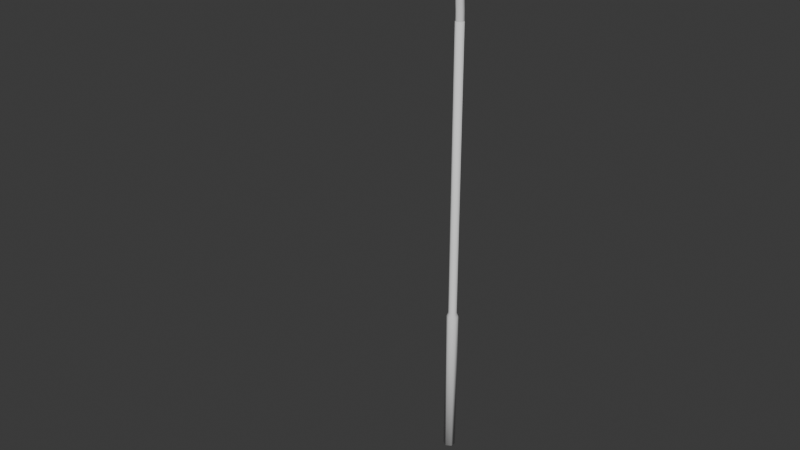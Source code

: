 # Source: lightpost.blend  (saved by Blender 5.2.44; exported with 4.5.12 LTS)
import bpy
from mathutils import Matrix  # noqa: F401  (used for matrix-valued properties, if any)

bpy.ops.wm.read_factory_settings(use_empty=True)
scene = bpy.context.scene
scene.name = 'Scene'

# ---- collections
col_collection = bpy.data.collections.new('Collection'); scene.collection.children.link(col_collection)

# ---- world
world_world = bpy.data.worlds.new('World'); scene.world = world_world
world_world.use_nodes = True; world_world.node_tree.nodes.clear()
_N = world_world.node_tree.nodes; _L = world_world.node_tree.links
n0 = _N.new('ShaderNodeOutputWorld'); n0.name = 'World Output'; n0.location = (200, 100)
n1 = _N.new('ShaderNodeBackground'); n1.name = 'Background'; n1.location = (-200, 100)
n1.inputs[0].default_value = (0.05088, 0.05088, 0.05088, 1.0)
_L.new(n1.outputs[0], n0.inputs[0])
n0.is_active_output = True
world_world.color = (0.05088, 0.05088, 0.05088)
world_world.sun_shadow_jitter_overblur = 0.0

# ---- meshes
me_nurbspath_001 = bpy.data.meshes.new('NurbsPath.001')
me_nurbspath_001.from_pydata([(0.0, -0.6475, 0.0), (0.0, -0.05249, 0.0), (0.0, -0.6938, 0.04961), (0.0, -0.6662, 0.1201), (0.0, -0.6166, 0.1623), (0.0, -0.5449, 0.1731), (0.0, -0.1551, 0.1731), (0.0, -0.08342, 0.1623), (0.0, -0.03378, 0.1201), (0.0, -0.006205, 0.04961), (0.06533, -0.6938, 0.04206), (0.1108, -0.6662, 0.1102), (0.1376, -0.6166, 0.1535), (0.1458, -0.5449, 0.1657), (0.1458, -0.1551, 0.1657), (0.1376, -0.08342, 0.1535), (0.1108, -0.03378, 0.1102), (0.06533, -0.006205, 0.04206), (0.09927, -0.6938, 0.02019), (0.178, -0.6662, 0.06956), (0.2245, -0.6166, 0.1032), (0.2387, -0.5449, 0.113), (0.2387, -0.1551, 0.113), (0.2245, -0.08342, 0.1032), (0.178, -0.03378, 0.06956), (0.09926, -0.006205, 0.02019), (0.1025, -0.6418, 0.0), (0.1759, -0.6196, 0.0), (0.2088, -0.5891, 0.0), (-0.001086, -0.6476, 0.0), (0.2203, -0.539, 0.0), (0.2203, -0.161, 0.0), (0.2088, -0.1109, 0.0), (0.1759, -0.08044, 0.0), (0.1025, -0.05819, 0.0), (-0.06533, -0.6938, 0.04206), (-0.1108, -0.6662, 0.1102), (-0.1376, -0.6166, 0.1535), (-0.1458, -0.5449, 0.1657), (-0.1458, -0.1551, 0.1657), (-0.1376, -0.08342, 0.1535), (-0.1108, -0.03378, 0.1102), (-0.06533, -0.006205, 0.04206), (-0.09927, -0.6938, 0.02019), (-0.178, -0.6662, 0.06956), (-0.2245, -0.6166, 0.1032), (-0.2387, -0.5449, 0.113), (-0.2387, -0.1551, 0.113), (-0.2245, -0.08342, 0.1032), (-0.178, -0.03378, 0.06956), (-0.09926, -0.006205, 0.02019), (-0.1025, -0.6418, 0.0), (-0.1759, -0.6196, 0.0), (-0.2088, -0.5891, 0.0), (0.001086, -0.6476, 0.0), (-0.2203, -0.539, 0.0), (-0.2203, -0.161, 0.0), (-0.2088, -0.1109, 0.0), (-0.1759, -0.08044, 0.0), (-0.1025, -0.05819, 0.0), (0.1117, -0.6938, 0.0), (0.2027, -0.6662, 0.0), (0.2563, -0.6166, 0.0), (0.0, -0.7, 0.0), (0.001822, -0.6999, 0.0), (0.2727, -0.5449, 0.0), (0.2727, -0.1551, 0.0), (0.2563, -0.08342, 0.0), (0.2027, -0.03378, 0.0), (0.1117, -0.006205, 0.0), (0.0, 0.0, 0.0), (-0.1117, -0.6938, 0.0), (-0.2027, -0.6662, 0.0), (-0.2563, -0.6166, 0.0), (-0.001822, -0.6999, 0.0), (-0.2727, -0.5449, 0.0), (-0.2727, -0.1551, 0.0), (-0.2563, -0.08342, 0.0), (-0.2027, -0.03378, 0.0), (-0.1117, -0.006205, 0.0), (0.0, -0.6475, 0.0), (0.0, -0.05249, 0.0), (0.1025, -0.6418, 0.0), (0.1759, -0.6196, 0.0), (0.2088, -0.5891, 0.0), (-0.001086, -0.6476, 0.0), (0.2203, -0.539, 0.0), (0.2203, -0.161, 0.0), (0.2088, -0.1109, 0.0), (0.1759, -0.08044, 0.0), (0.1025, -0.05819, 0.0), (-0.1025, -0.6418, 0.0), (-0.1759, -0.6196, 0.0), (-0.2088, -0.5891, 0.0), (0.001086, -0.6476, 0.0), (-0.2203, -0.539, 0.0), (-0.2203, -0.161, 0.0), (-0.2088, -0.1109, 0.0), (-0.1759, -0.08044, 0.0), (-0.1025, -0.05819, 0.0), (0.0, -0.6475, 0.03177), (0.0, -0.05249, 0.03177), (0.1025, -0.6418, 0.03177), (0.1759, -0.6196, 0.03177), (0.2088, -0.5891, 0.03177), (-0.001086, -0.6476, 0.03177), (0.2203, -0.539, 0.03177), (0.2203, -0.161, 0.03177), (0.2088, -0.1109, 0.03177), (0.1759, -0.08044, 0.03177), (0.1025, -0.05819, 0.03177), (-0.1025, -0.6418, 0.03177), (-0.1759, -0.6196, 0.03177), (-0.2088, -0.5891, 0.03177), (0.001086, -0.6476, 0.03177), (-0.2203, -0.539, 0.03177), (-0.2203, -0.161, 0.03177), (-0.2088, -0.1109, 0.03177), (-0.1759, -0.08044, 0.03177), (-0.1025, -0.05819, 0.03177), (0.0, -0.539, 0.03177), (0.0, -0.161, 0.03177), (0.1025, -0.161, 0.03177), (0.1759, -0.539, 0.03177), (0.1025, -0.539, 0.03177), (0.1759, -0.161, 0.03177), (-0.1759, -0.161, 0.03177), (-0.1025, -0.539, 0.03177), (-0.1025, -0.161, 0.03177), (-0.1759, -0.539, 0.03177), (0.04535, 1.381, -1.326), (0.04535, 1.328, -1.326), (1.03e-09, 1.302, -1.326), (-0.04535, 1.328, -1.326), (-0.04535, 1.381, -1.326), (1.03e-09, 1.407, -1.326), (0.04535, -0.04189, 0.09599), (0.04535, -0.04189, 0.04363), (-3.972e-09, -0.04189, 0.01745), (-0.04535, -0.04189, 0.04363), (-0.04535, -0.04189, 0.09599), (5.407e-09, -0.04189, 0.1222), (0.04535, -0.04189, 0.09599), (0.04535, -0.04189, 0.04363), (-3.972e-09, -0.04189, 0.01745), (-0.04535, -0.04189, 0.04363), (-0.04535, -0.04189, 0.09599), (5.407e-09, -0.04189, 0.1222), (0.04535, 0.07809, 0.09333), (0.04535, 0.07569, 0.04102), (-3.979e-09, 0.07448, 0.01487), (-0.04535, 0.07569, 0.04102), (-0.04535, 0.07809, 0.09333), (5.429e-09, 0.07929, 0.1195), (0.04535, 0.1929, 0.08532), (0.04535, 0.1879, 0.0332), (-3.768e-09, 0.1854, 0.007135), (-0.04535, 0.1879, 0.0332), (-0.04535, 0.1929, 0.08532), (5.178e-09, 0.1954, 0.1114), (0.04535, 0.3025, 0.07195), (0.04535, 0.2947, 0.02017), (-3.509e-09, 0.2908, -0.005718), (-0.04535, 0.2947, 0.02017), (-0.04535, 0.3025, 0.07195), (4.919e-09, 0.3064, 0.09784), (0.04535, 0.407, 0.0532), (0.04535, 0.3961, 0.001967), (-3.81e-09, 0.3907, -0.02365), (-0.04535, 0.3961, 0.001967), (-0.04535, 0.407, 0.0532), (5.22e-09, 0.4124, 0.07881), (0.04535, 0.5062, 0.02905), (0.04535, 0.4922, -0.02139), (-3.776e-09, 0.4852, -0.04661), (-0.04535, 0.4922, -0.02139), (-0.04535, 0.5062, 0.02905), (5.185e-09, 0.5132, 0.05427), (0.04535, 0.6003, -0.000525), (0.04535, 0.5829, -0.04989), (-3.079e-09, 0.5741, -0.07457), (-0.04535, 0.5829, -0.04989), (-0.04535, 0.6003, -0.000525), (4.488e-09, 0.609, 0.02416), (0.04535, 0.6892, -0.03554), (0.04535, 0.6682, -0.0835), (-3.342e-09, 0.6577, -0.1075), (-0.04535, 0.6682, -0.0835), (-0.04535, 0.6892, -0.03554), (4.752e-09, 0.6997, -0.01156), (0.04535, 0.7728, -0.07602), (0.04535, 0.7482, -0.1222), (-3.59e-09, 0.7359, -0.1453), (-0.04535, 0.7482, -0.1222), (-0.04535, 0.7728, -0.07602), (4.349e-09, 0.7852, -0.05292), (0.04535, 0.8512, -0.122), (0.04535, 0.8229, -0.166), (-4.146e-09, 0.8087, -0.188), (-0.04535, 0.8229, -0.166), (-0.04535, 0.8512, -0.122), (4.905e-09, 0.8654, -0.09995), (0.04535, 0.9243, -0.1734), (0.04535, 0.8924, -0.2149), (-3.385e-09, 0.8764, -0.2356), (-0.04535, 0.8924, -0.2149), (-0.04535, 0.9243, -0.1734), (4.144e-09, 0.9403, -0.1526), (0.04535, 0.992, -0.2303), (0.04535, 0.9566, -0.2689), (-3.908e-09, 0.9389, -0.2882), (-0.04535, 0.9566, -0.2689), (-0.04535, 0.992, -0.2303), (3.367e-09, 1.01, -0.211), (0.04535, 1.054, -0.2926), (0.04535, 1.016, -0.328), (-2.467e-09, 0.9964, -0.3457), (-0.04535, 1.016, -0.328), (-0.04535, 1.054, -0.2926), (5.177e-09, 1.074, -0.2749), (0.04535, 1.111, -0.3603), (0.04535, 1.07, -0.3922), (-2.317e-09, 1.049, -0.4082), (-0.04535, 1.07, -0.3922), (-0.04535, 1.111, -0.3603), (3.076e-09, 1.132, -0.3443), (0.04535, 1.163, -0.4334), (0.04535, 1.119, -0.4617), (-1.509e-09, 1.097, -0.4759), (-0.04535, 1.119, -0.4617), (-0.04535, 1.163, -0.4334), (2.268e-09, 1.185, -0.4192), (0.04535, 1.209, -0.5117), (0.04535, 1.162, -0.5364), (-2.649e-09, 1.139, -0.5487), (-0.04535, 1.162, -0.5364), (-0.04535, 1.209, -0.5117), (4.709e-09, 1.232, -0.4994), (0.04535, 1.249, -0.5954), (0.04535, 1.201, -0.6164), (-1.189e-09, 1.177, -0.6269), (-0.04535, 1.201, -0.6164), (-0.04535, 1.249, -0.5954), (1.948e-09, 1.273, -0.5849), (0.04535, 1.284, -0.6843), (0.04535, 1.235, -0.7017), (2.669e-10, 1.21, -0.7105), (-0.04535, 1.235, -0.7017), (-0.04535, 1.284, -0.6843), (4.394e-09, 1.309, -0.6755), (0.04535, 1.314, -0.7784), (0.04535, 1.263, -0.7924), (4.159e-10, 1.238, -0.7994), (-0.04535, 1.263, -0.7924), (-0.04535, 1.314, -0.7784), (1.644e-09, 1.339, -0.7713), (0.04535, 1.338, -0.8776), (0.04535, 1.287, -0.8884), (-7.434e-10, 1.261, -0.8939), (-0.04535, 1.287, -0.8884), (-0.04535, 1.338, -0.8776), (2.803e-09, 1.363, -0.8722), (0.04535, 1.357, -0.9821), (0.04535, 1.305, -0.9899), (6.89e-10, 1.279, -0.9938), (-0.04535, 1.305, -0.9899), (-0.04535, 1.357, -0.9821), (1.371e-09, 1.382, -0.9782), (0.04535, 1.37, -1.092), (0.04535, 1.318, -1.097), (8.116e-10, 1.292, -1.099), (-0.04535, 1.318, -1.097), (-0.04535, 1.37, -1.092), (1.248e-09, 1.396, -1.089), (0.04535, 1.378, -1.206), (0.04535, 1.326, -1.209), (9.247e-10, 1.299, -1.21), (-0.04535, 1.326, -1.209), (-0.04535, 1.378, -1.206), (1.135e-09, 1.404, -1.205), (0.04535, 1.381, -1.326), (0.04535, 1.328, -1.326), (1.03e-09, 1.302, -1.326), (-0.04535, 1.328, -1.326), (-0.04535, 1.381, -1.326), (1.03e-09, 1.407, -1.326), (-0.06382, 1.391, -6.912), (-2.599e-07, 1.428, -6.912), (-0.06382, 1.318, -6.912), (-2.599e-07, 1.281, -6.912), (0.06382, 1.391, -6.912), (0.06382, 1.318, -6.912), (0.04535, 1.328, -4.946), (0.04535, 1.381, -4.946), (-1.572e-07, 1.407, -4.946), (-1.572e-07, 1.302, -4.946), (-0.04535, 1.328, -4.946), (-0.04535, 1.381, -4.946), (0.06382, 1.318, -4.999), (-1.422e-07, 1.281, -4.999), (-0.06382, 1.318, -4.999), (-0.06382, 1.391, -4.999), (0.06382, 1.391, -4.999), (-1.422e-07, 1.428, -4.999)], [], [(19, 61, 60, 18), (18, 60, 64), (13, 12, 4, 5), (20, 62, 61, 19), (20, 12, 13, 21), (21, 65, 62, 20), (15, 14, 6, 7), (64, 63, 2, 10), (22, 14, 15, 23), (5, 6, 14, 13), (13, 14, 22, 21), (21, 22, 66, 65), (24, 68, 67, 23), (25, 69, 68, 24), (23, 67, 66, 22), (70, 69, 25), (10, 18, 64), (25, 17, 70), (17, 9, 70), (23, 15, 16, 24), (16, 15, 7, 8), (19, 11, 12, 20), (12, 11, 3, 4), (18, 10, 11, 19), (11, 10, 2, 3), (24, 16, 17, 25), (17, 16, 8, 9), (27, 28, 84, 83), (44, 43, 71, 72), (43, 74, 71), (38, 5, 4, 37), (45, 44, 72, 73), (45, 46, 38, 37), (46, 45, 73, 75), (40, 7, 6, 39), (74, 35, 2, 63), (47, 48, 40, 39), (5, 38, 39, 6), (38, 46, 47, 39), (46, 75, 76, 47), (49, 48, 77, 78), (50, 49, 78, 79), (48, 47, 76, 77), (70, 50, 79), (35, 74, 43), (50, 70, 42), (42, 70, 9), (48, 49, 41, 40), (41, 8, 7, 40), (44, 45, 37, 36), (37, 4, 3, 36), (43, 44, 36, 35), (36, 3, 2, 35), (49, 50, 42, 41), (42, 9, 8, 41), (34, 1, 81, 90), (27, 26, 60, 61), (28, 27, 61, 62), (29, 0, 63, 64), (30, 28, 62, 65), (31, 30, 65, 66), (32, 31, 66, 67), (33, 32, 67, 68), (34, 33, 68, 69), (1, 34, 69, 70), (26, 29, 64, 60), (51, 52, 72, 71), (52, 53, 73, 72), (0, 54, 74, 63), (53, 55, 75, 73), (55, 56, 76, 75), (56, 57, 77, 76), (57, 58, 78, 77), (58, 59, 79, 78), (59, 1, 70, 79), (54, 51, 71, 74), (91, 94, 114, 111), (86, 87, 107, 106), (58, 57, 97, 98), (29, 26, 82, 85), (0, 29, 85, 80), (59, 58, 98, 99), (52, 51, 91, 92), (28, 30, 86, 84), (1, 59, 99, 81), (53, 52, 92, 93), (30, 31, 87, 86), (51, 54, 94, 91), (54, 0, 80, 94), (31, 32, 88, 87), (55, 53, 93, 95), (32, 33, 89, 88), (56, 55, 95, 96), (33, 34, 90, 89), (26, 27, 83, 82), (57, 56, 96, 97), (102, 124, 120, 100, 105), (111, 114, 100, 120, 127), (94, 80, 100, 114), (87, 88, 108, 107), (95, 93, 113, 115), (88, 89, 109, 108), (96, 95, 115, 116), (89, 90, 110, 109), (82, 83, 103, 102), (97, 96, 116, 117), (90, 81, 101, 110), (83, 84, 104, 103), (98, 97, 117, 118), (85, 82, 102, 105), (80, 85, 105, 100), (99, 98, 118, 119), (92, 91, 111, 112), (84, 86, 106, 104), (81, 99, 119, 101), (93, 92, 112, 113), (120, 124, 122, 121), (121, 122, 110, 101), (110, 122, 125, 109), (109, 125, 107, 108), (107, 125, 123, 106), (106, 123, 103, 104), (103, 123, 124, 102), (123, 125, 122, 124), (127, 120, 121, 128), (128, 121, 101, 119), (119, 118, 126, 128), (126, 118, 117, 116), (116, 115, 129, 126), (129, 115, 113, 112), (112, 111, 127, 129), (129, 127, 128, 126), (135, 134, 133), (135, 133, 132), (130, 135, 132), (130, 132, 131), (139, 141, 140), (138, 141, 139), (137, 141, 138), (137, 136, 141), (142, 148, 153, 147), (143, 149, 148, 142), (144, 150, 149, 143), (145, 151, 150, 144), (146, 152, 151, 145), (147, 153, 152, 146), (148, 154, 159, 153), (149, 155, 154, 148), (150, 156, 155, 149), (151, 157, 156, 150), (152, 158, 157, 151), (153, 159, 158, 152), (154, 160, 165, 159), (155, 161, 160, 154), (156, 162, 161, 155), (157, 163, 162, 156), (158, 164, 163, 157), (159, 165, 164, 158), (160, 166, 171, 165), (161, 167, 166, 160), (162, 168, 167, 161), (163, 169, 168, 162), (164, 170, 169, 163), (165, 171, 170, 164), (166, 172, 177, 171), (167, 173, 172, 166), (168, 174, 173, 167), (169, 175, 174, 168), (170, 176, 175, 169), (171, 177, 176, 170), (172, 178, 183, 177), (173, 179, 178, 172), (174, 180, 179, 173), (175, 181, 180, 174), (176, 182, 181, 175), (177, 183, 182, 176), (178, 184, 189, 183), (179, 185, 184, 178), (180, 186, 185, 179), (181, 187, 186, 180), (182, 188, 187, 181), (183, 189, 188, 182), (184, 190, 195, 189), (185, 191, 190, 184), (186, 192, 191, 185), (187, 193, 192, 186), (188, 194, 193, 187), (189, 195, 194, 188), (190, 196, 201, 195), (191, 197, 196, 190), (192, 198, 197, 191), (193, 199, 198, 192), (194, 200, 199, 193), (195, 201, 200, 194), (196, 202, 207, 201), (197, 203, 202, 196), (198, 204, 203, 197), (199, 205, 204, 198), (200, 206, 205, 199), (201, 207, 206, 200), (202, 208, 213, 207), (203, 209, 208, 202), (204, 210, 209, 203), (205, 211, 210, 204), (206, 212, 211, 205), (207, 213, 212, 206), (208, 214, 219, 213), (209, 215, 214, 208), (210, 216, 215, 209), (211, 217, 216, 210), (212, 218, 217, 211), (213, 219, 218, 212), (214, 220, 225, 219), (215, 221, 220, 214), (216, 222, 221, 215), (217, 223, 222, 216), (218, 224, 223, 217), (219, 225, 224, 218), (220, 226, 231, 225), (221, 227, 226, 220), (222, 228, 227, 221), (223, 229, 228, 222), (224, 230, 229, 223), (225, 231, 230, 224), (226, 232, 237, 231), (227, 233, 232, 226), (228, 234, 233, 227), (229, 235, 234, 228), (230, 236, 235, 229), (231, 237, 236, 230), (232, 238, 243, 237), (233, 239, 238, 232), (234, 240, 239, 233), (235, 241, 240, 234), (236, 242, 241, 235), (237, 243, 242, 236), (238, 244, 249, 243), (239, 245, 244, 238), (240, 246, 245, 239), (241, 247, 246, 240), (242, 248, 247, 241), (243, 249, 248, 242), (244, 250, 255, 249), (245, 251, 250, 244), (246, 252, 251, 245), (247, 253, 252, 246), (248, 254, 253, 247), (249, 255, 254, 248), (250, 256, 261, 255), (251, 257, 256, 250), (252, 258, 257, 251), (253, 259, 258, 252), (254, 260, 259, 253), (255, 261, 260, 254), (256, 262, 267, 261), (257, 263, 262, 256), (258, 264, 263, 257), (259, 265, 264, 258), (260, 266, 265, 259), (261, 267, 266, 260), (262, 268, 273, 267), (263, 269, 268, 262), (264, 270, 269, 263), (265, 271, 270, 264), (266, 272, 271, 265), (267, 273, 272, 266), (268, 274, 279, 273), (269, 275, 274, 268), (270, 276, 275, 269), (271, 277, 276, 270), (272, 278, 277, 271), (273, 279, 278, 272), (274, 280, 285, 279), (275, 281, 280, 274), (276, 282, 281, 275), (277, 283, 282, 276), (278, 284, 283, 277), (279, 285, 284, 278), (287, 288, 286), (287, 289, 288), (290, 289, 287), (290, 291, 289), (302, 298, 291, 290), (303, 302, 290, 287), (298, 299, 289, 291), (299, 300, 288, 289), (300, 301, 286, 288), (301, 303, 287, 286), (134, 135, 294, 297), (133, 134, 297, 296), (132, 133, 296, 295), (131, 132, 295, 292), (135, 130, 293, 294), (130, 131, 292, 293), (297, 294, 303, 301), (296, 297, 301, 300), (295, 296, 300, 299), (292, 295, 299, 298), (294, 293, 302, 303), (293, 292, 298, 302)])
me_nurbspath_001.polygons.foreach_set('use_smooth', [True] * 300)
_uv = me_nurbspath_001.uv_layers.new(name='UVMap')
_uv.uv.foreach_set('vector', [0.4167, -0.6662, 0.5, -0.6662, 0.5, -0.6938, 0.4167, -0.6938, 0.4167, -0.6938, 0.5, -0.6938, 0.2541, -0.6999, 0.3333, -0.5449, 0.3333, -0.6166, 0.25, -0.6166, 0.25, -0.5449, 0.4167, -0.6166, 0.5, -0.6166, 0.5, -0.6662, 0.4167, -0.6662, 0.4167, -0.6166, 0.3333, -0.6166, 0.3333, -0.5449, 0.4167, -0.5449, 0.4167, -0.5449, 0.5, -0.5449, 0.5, -0.6166, 0.4167, -0.6166, 0.3333, -0.08342, 0.3333, -0.1551, 0.25, -0.1551, 0.25, -0.08342, 0.2541, -0.6999, 0.25, -0.7, 0.25, -0.6938, 0.3333, -0.6938, 0.4167, -0.1551, 0.3333, -0.1551, 0.3333, -0.08342, 0.4167, -0.08342, 0.25, -0.5449, 0.25, -0.1551, 0.3333, -0.1551, 0.3333, -0.5449, 0.3333, -0.5449, 0.3333, -0.1551, 0.4167, -0.1551, 0.4167, -0.5449, 0.4167, -0.5449, 0.4167, -0.1551, 0.5, -0.1551, 0.5, -0.5449, 0.4167, -0.03378, 0.5, -0.03378, 0.5, -0.08342, 0.4167, -0.08342, 0.4167, -0.006205, 0.5, -0.006205, 0.5, -0.03378, 0.4167, -0.03378, 0.4167, -0.08342, 0.5, -0.08342, 0.5, -0.1551, 0.4167, -0.1551, 0.5, 0.0, 0.5, -0.006205, 0.4167, -0.006205, 0.3333, -0.6938, 0.4167, -0.6938, 0.2541, -0.6999, 0.4167, -0.006205, 0.3333, -0.006205, 0.5, 0.0, 0.3333, -0.006205, 0.25, -0.006205, 0.5, 0.0, 0.4167, -0.08342, 0.3333, -0.08342, 0.3333, -0.03378, 0.4167, -0.03378, 0.3333, -0.03378, 0.3333, -0.08342, 0.25, -0.08342, 0.25, -0.03378, 0.4167, -0.6662, 0.3333, -0.6662, 0.3333, -0.6166, 0.4167, -0.6166, 0.3333, -0.6166, 0.3333, -0.6662, 0.25, -0.6662, 0.25, -0.6166, 0.4167, -0.6938, 0.3333, -0.6938, 0.3333, -0.6662, 0.4167, -0.6662, 0.3333, -0.6662, 0.3333, -0.6938, 0.25, -0.6938, 0.25, -0.6662, 0.4167, -0.03378, 0.3333, -0.03378, 0.3333, -0.006205, 0.4167, -0.006205, 0.3333, -0.006205, 0.3333, -0.03378, 0.25, -0.03378, 0.25, -0.006205, 0.471, -0.6196, 0.4775, -0.5891, 0.4775, -0.5891, 0.471, -0.6196, 0.4167, -0.6662, 0.4167, -0.6938, 0.5, -0.6938, 0.5, -0.6662, 0.4167, -0.6938, 0.2541, -0.6999, 0.5, -0.6938, 0.3333, -0.5449, 0.25, -0.5449, 0.25, -0.6166, 0.3333, -0.6166, 0.4167, -0.6166, 0.4167, -0.6662, 0.5, -0.6662, 0.5, -0.6166, 0.4167, -0.6166, 0.4167, -0.5449, 0.3333, -0.5449, 0.3333, -0.6166, 0.4167, -0.5449, 0.4167, -0.6166, 0.5, -0.6166, 0.5, -0.5449, 0.3333, -0.08342, 0.25, -0.08342, 0.25, -0.1551, 0.3333, -0.1551, 0.2541, -0.6999, 0.3333, -0.6938, 0.25, -0.6938, 0.25, -0.7, 0.4167, -0.1551, 0.4167, -0.08342, 0.3333, -0.08342, 0.3333, -0.1551, 0.25, -0.5449, 0.3333, -0.5449, 0.3333, -0.1551, 0.25, -0.1551, 0.3333, -0.5449, 0.4167, -0.5449, 0.4167, -0.1551, 0.3333, -0.1551, 0.4167, -0.5449, 0.5, -0.5449, 0.5, -0.1551, 0.4167, -0.1551, 0.4167, -0.03378, 0.4167, -0.08342, 0.5, -0.08342, 0.5, -0.03378, 0.4167, -0.006205, 0.4167, -0.03378, 0.5, -0.03378, 0.5, -0.006205, 0.4167, -0.08342, 0.4167, -0.1551, 0.5, -0.1551, 0.5, -0.08342, 0.5, 0.0, 0.4167, -0.006205, 0.5, -0.006205, 0.3333, -0.6938, 0.2541, -0.6999, 0.4167, -0.6938, 0.4167, -0.006205, 0.5, 0.0, 0.3333, -0.006205, 0.3333, -0.006205, 0.5, 0.0, 0.25, -0.006205, 0.4167, -0.08342, 0.4167, -0.03378, 0.3333, -0.03378, 0.3333, -0.08342, 0.3333, -0.03378, 0.25, -0.03378, 0.25, -0.08342, 0.3333, -0.08342, 0.4167, -0.6662, 0.4167, -0.6166, 0.3333, -0.6166, 0.3333, -0.6662, 0.3333, -0.6166, 0.25, -0.6166, 0.25, -0.6662, 0.3333, -0.6662, 0.4167, -0.6938, 0.4167, -0.6662, 0.3333, -0.6662, 0.3333, -0.6938, 0.3333, -0.6662, 0.25, -0.6662, 0.25, -0.6938, 0.3333, -0.6938, 0.4167, -0.03378, 0.4167, -0.006205, 0.3333, -0.006205, 0.3333, -0.03378, 0.3333, -0.006205, 0.25, -0.006205, 0.25, -0.03378, 0.3333, -0.03378, 0.4904, -0.05819, 0.4813, -0.05249, 0.4813, -0.05249, 0.4904, -0.05819, 0.471, -0.6196, 0.4257, -0.6418, 0.5, -0.6938, 0.5, -0.6662, 0.4775, -0.5891, 0.471, -0.6196, 0.5, -0.6662, 0.5, -0.6166, 0.2674, -0.6476, 0.2687, -0.6475, 0.25, -0.7, 0.2541, -0.6999, 0.4766, -0.539, 0.4775, -0.5891, 0.5, -0.6166, 0.5, -0.5449, 0.4896, -0.161, 0.4766, -0.539, 0.5, -0.5449, 0.5, -0.1551, 0.492, -0.1109, 0.4896, -0.161, 0.5, -0.1551, 0.5, -0.08342, 0.4921, -0.08044, 0.492, -0.1109, 0.5, -0.08342, 0.5, -0.03378, 0.4904, -0.05819, 0.4921, -0.08044, 0.5, -0.03378, 0.5, -0.006205, 0.4813, -0.05249, 0.4904, -0.05819, 0.5, -0.006205, 0.5, 0.0, 0.4257, -0.6418, 0.2674, -0.6476, 0.2541, -0.6999, 0.5, -0.6938, 0.4257, -0.6418, 0.471, -0.6196, 0.5, -0.6662, 0.5, -0.6938, 0.471, -0.6196, 0.4775, -0.5891, 0.5, -0.6166, 0.5, -0.6662, 0.2687, -0.6475, 0.2674, -0.6476, 0.2541, -0.6999, 0.25, -0.7, 0.4775, -0.5891, 0.4766, -0.539, 0.5, -0.5449, 0.5, -0.6166, 0.4766, -0.539, 0.4896, -0.161, 0.5, -0.1551, 0.5, -0.5449, 0.4896, -0.161, 0.492, -0.1109, 0.5, -0.08342, 0.5, -0.1551, 0.492, -0.1109, 0.4921, -0.08044, 0.5, -0.03378, 0.5, -0.08342, 0.4921, -0.08044, 0.4904, -0.05819, 0.5, -0.006205, 0.5, -0.03378, 0.4904, -0.05819, 0.4813, -0.05249, 0.5, 0.0, 0.5, -0.006205, 0.2674, -0.6476, 0.4257, -0.6418, 0.5, -0.6938, 0.2541, -0.6999, 0.4257, -0.6418, 0.2674, -0.6476, 0.2674, -0.6476, 0.4257, -0.6418, 0.4766, -0.539, 0.4896, -0.161, 0.4896, -0.161, 0.4766, -0.539, 0.4921, -0.08044, 0.492, -0.1109, 0.492, -0.1109, 0.4921, -0.08044, 0.2674, -0.6476, 0.4257, -0.6418, 0.4257, -0.6418, 0.2674, -0.6476, 0.2687, -0.6475, 0.2674, -0.6476, 0.2674, -0.6476, 0.2687, -0.6475, 0.4904, -0.05819, 0.4921, -0.08044, 0.4921, -0.08044, 0.4904, -0.05819, 0.471, -0.6196, 0.4257, -0.6418, 0.4257, -0.6418, 0.471, -0.6196, 0.4775, -0.5891, 0.4766, -0.539, 0.4766, -0.539, 0.4775, -0.5891, 0.4813, -0.05249, 0.4904, -0.05819, 0.4904, -0.05819, 0.4813, -0.05249, 0.4775, -0.5891, 0.471, -0.6196, 0.471, -0.6196, 0.4775, -0.5891, 0.4766, -0.539, 0.4896, -0.161, 0.4896, -0.161, 0.4766, -0.539, 0.4257, -0.6418, 0.2674, -0.6476, 0.2674, -0.6476, 0.4257, -0.6418, 0.2674, -0.6476, 0.2687, -0.6475, 0.2687, -0.6475, 0.2674, -0.6476, 0.4896, -0.161, 0.492, -0.1109, 0.492, -0.1109, 0.4896, -0.161, 0.4766, -0.539, 0.4775, -0.5891, 0.4775, -0.5891, 0.4766, -0.539, 0.492, -0.1109, 0.4921, -0.08044, 0.4921, -0.08044, 0.492, -0.1109, 0.4896, -0.161, 0.4766, -0.539, 0.4766, -0.539, 0.4896, -0.161, 0.4921, -0.08044, 0.4904, -0.05819, 0.4904, -0.05819, 0.4921, -0.08044, 0.4257, -0.6418, 0.471, -0.6196, 0.471, -0.6196, 0.4257, -0.6418, 0.492, -0.1109, 0.4896, -0.161, 0.4896, -0.161, 0.492, -0.1109, 0.4257, -0.6418, 0.4006, -0.539, 0.3075, -0.539, 0.2687, -0.6475, 0.2674, -0.6476, 0.4257, -0.6418, 0.2674, -0.6476, 0.2687, -0.6475, 0.3075, -0.539, 0.4006, -0.539, 0.2674, -0.6476, 0.2687, -0.6475, 0.2687, -0.6475, 0.2674, -0.6476, 0.4896, -0.161, 0.492, -0.1109, 0.492, -0.1109, 0.4896, -0.161, 0.4766, -0.539, 0.4775, -0.5891, 0.4775, -0.5891, 0.4766, -0.539, 0.492, -0.1109, 0.4921, -0.08044, 0.4921, -0.08044, 0.492, -0.1109, 0.4896, -0.161, 0.4766, -0.539, 0.4766, -0.539, 0.4896, -0.161, 0.4921, -0.08044, 0.4904, -0.05819, 0.4904, -0.05819, 0.4921, -0.08044, 0.4257, -0.6418, 0.471, -0.6196, 0.471, -0.6196, 0.4257, -0.6418, 0.492, -0.1109, 0.4896, -0.161, 0.4896, -0.161, 0.492, -0.1109, 0.4904, -0.05819, 0.4813, -0.05249, 0.4813, -0.05249, 0.4904, -0.05819, 0.471, -0.6196, 0.4775, -0.5891, 0.4775, -0.5891, 0.471, -0.6196, 0.4921, -0.08044, 0.492, -0.1109, 0.492, -0.1109, 0.4921, -0.08044, 0.2674, -0.6476, 0.4257, -0.6418, 0.4257, -0.6418, 0.2674, -0.6476, 0.2687, -0.6475, 0.2674, -0.6476, 0.2674, -0.6476, 0.2687, -0.6475, 0.4904, -0.05819, 0.4921, -0.08044, 0.4921, -0.08044, 0.4904, -0.05819, 0.471, -0.6196, 0.4257, -0.6418, 0.4257, -0.6418, 0.471, -0.6196, 0.4775, -0.5891, 0.4766, -0.539, 0.4766, -0.539, 0.4775, -0.5891, 0.4813, -0.05249, 0.4904, -0.05819, 0.4904, -0.05819, 0.4813, -0.05249, 0.4775, -0.5891, 0.471, -0.6196, 0.471, -0.6196, 0.4775, -0.5891, 0.3075, -0.539, 0.4006, -0.539, 0.4672, -0.161, 0.4425, -0.161, 0.4425, -0.161, 0.4672, -0.161, 0.4904, -0.05819, 0.4813, -0.05249, 0.4904, -0.05819, 0.4672, -0.161, 0.4807, -0.161, 0.4921, -0.08044, 0.4921, -0.08044, 0.4807, -0.161, 0.4896, -0.161, 0.492, -0.1109, 0.4896, -0.161, 0.4807, -0.161, 0.4536, -0.539, 0.4766, -0.539, 0.4766, -0.539, 0.4536, -0.539, 0.471, -0.6196, 0.4775, -0.5891, 0.471, -0.6196, 0.4536, -0.539, 0.4006, -0.539, 0.4257, -0.6418, 0.4536, -0.539, 0.4807, -0.161, 0.4672, -0.161, 0.4006, -0.539, 0.4006, -0.539, 0.3075, -0.539, 0.4425, -0.161, 0.4672, -0.161, 0.4672, -0.161, 0.4425, -0.161, 0.4813, -0.05249, 0.4904, -0.05819, 0.4904, -0.05819, 0.4921, -0.08044, 0.4807, -0.161, 0.4672, -0.161, 0.4807, -0.161, 0.4921, -0.08044, 0.492, -0.1109, 0.4896, -0.161, 0.4896, -0.161, 0.4766, -0.539, 0.4536, -0.539, 0.4807, -0.161, 0.4536, -0.539, 0.4766, -0.539, 0.4775, -0.5891, 0.471, -0.6196, 0.471, -0.6196, 0.4257, -0.6418, 0.4006, -0.539, 0.4536, -0.539, 0.4536, -0.539, 0.4006, -0.539, 0.4672, -0.161, 0.4807, -0.161, 1.0, 0.0, 0.8, 0.0, 0.6, 0.0, 1.0, 0.0, 0.6, 0.0, 0.4, 0.0, 0.0, 0.0, 1.0, 0.0, 0.4, 0.0, 0.0, 0.0, 0.4, 0.0, 0.2, 0.0, 0.6, 0.0, 1.0, 0.0, 0.8, 0.0, 0.4, 0.0, 1.0, 0.0, 0.6, 0.0, 0.2, 0.0, 1.0, 0.0, 0.4, 0.0, 0.2, 0.0, 0.0, 0.0, 1.0, 0.0, 0.0, 1.0, 0.04348, 1.0, 0.04348, 0.8333, 0.0, 0.8333, 0.0, 0.1667, 0.04348, 0.1667, 0.04348, 0.0, 0.0, 0.0, 0.0, 0.3333, 0.04348, 0.3333, 0.04348, 0.1667, 0.0, 0.1667, 0.0, 0.5, 0.04348, 0.5, 0.04348, 0.3333, 0.0, 0.3333, 0.0, 0.6667, 0.04348, 0.6667, 0.04348, 0.5, 0.0, 0.5, 0.0, 0.8333, 0.04348, 0.8333, 0.04348, 0.6667, 0.0, 0.6667, 0.04348, 1.0, 0.08696, 1.0, 0.08696, 0.8333, 0.04348, 0.8333, 0.04348, 0.1667, 0.08696, 0.1667, 0.08696, 0.0, 0.04348, 0.0, 0.04348, 0.3333, 0.08696, 0.3333, 0.08696, 0.1667, 0.04348, 0.1667, 0.04348, 0.5, 0.08696, 0.5, 0.08696, 0.3333, 0.04348, 0.3333, 0.04348, 0.6667, 0.08696, 0.6667, 0.08696, 0.5, 0.04348, 0.5, 0.04348, 0.8333, 0.08696, 0.8333, 0.08696, 0.6667, 0.04348, 0.6667, 0.08696, 1.0, 0.1304, 1.0, 0.1304, 0.8333, 0.08696, 0.8333, 0.08696, 0.1667, 0.1304, 0.1667, 0.1304, 0.0, 0.08696, 0.0, 0.08696, 0.3333, 0.1304, 0.3333, 0.1304, 0.1667, 0.08696, 0.1667, 0.08696, 0.5, 0.1304, 0.5, 0.1304, 0.3333, 0.08696, 0.3333, 0.08696, 0.6667, 0.1304, 0.6667, 0.1304, 0.5, 0.08696, 0.5, 0.08696, 0.8333, 0.1304, 0.8333, 0.1304, 0.6667, 0.08696, 0.6667, 0.1304, 1.0, 0.1739, 1.0, 0.1739, 0.8333, 0.1304, 0.8333, 0.1304, 0.1667, 0.1739, 0.1667, 0.1739, 0.0, 0.1304, 0.0, 0.1304, 0.3333, 0.1739, 0.3333, 0.1739, 0.1667, 0.1304, 0.1667, 0.1304, 0.5, 0.1739, 0.5, 0.1739, 0.3333, 0.1304, 0.3333, 0.1304, 0.6667, 0.1739, 0.6667, 0.1739, 0.5, 0.1304, 0.5, 0.1304, 0.8333, 0.1739, 0.8333, 0.1739, 0.6667, 0.1304, 0.6667, 0.1739, 1.0, 0.2174, 1.0, 0.2174, 0.8333, 0.1739, 0.8333, 0.1739, 0.1667, 0.2174, 0.1667, 0.2174, 0.0, 0.1739, 0.0, 0.1739, 0.3333, 0.2174, 0.3333, 0.2174, 0.1667, 0.1739, 0.1667, 0.1739, 0.5, 0.2174, 0.5, 0.2174, 0.3333, 0.1739, 0.3333, 0.1739, 0.6667, 0.2174, 0.6667, 0.2174, 0.5, 0.1739, 0.5, 0.1739, 0.8333, 0.2174, 0.8333, 0.2174, 0.6667, 0.1739, 0.6667, 0.2174, 1.0, 0.2609, 1.0, 0.2609, 0.8333, 0.2174, 0.8333, 0.2174, 0.1667, 0.2609, 0.1667, 0.2609, 0.0, 0.2174, 0.0, 0.2174, 0.3333, 0.2609, 0.3333, 0.2609, 0.1667, 0.2174, 0.1667, 0.2174, 0.5, 0.2609, 0.5, 0.2609, 0.3333, 0.2174, 0.3333, 0.2174, 0.6667, 0.2609, 0.6667, 0.2609, 0.5, 0.2174, 0.5, 0.2174, 0.8333, 0.2609, 0.8333, 0.2609, 0.6667, 0.2174, 0.6667, 0.2609, 1.0, 0.3043, 1.0, 0.3043, 0.8333, 0.2609, 0.8333, 0.2609, 0.1667, 0.3043, 0.1667, 0.3043, 0.0, 0.2609, 0.0, 0.2609, 0.3333, 0.3043, 0.3333, 0.3043, 0.1667, 0.2609, 0.1667, 0.2609, 0.5, 0.3043, 0.5, 0.3043, 0.3333, 0.2609, 0.3333, 0.2609, 0.6667, 0.3043, 0.6667, 0.3043, 0.5, 0.2609, 0.5, 0.2609, 0.8333, 0.3043, 0.8333, 0.3043, 0.6667, 0.2609, 0.6667, 0.3043, 1.0, 0.3478, 1.0, 0.3478, 0.8333, 0.3043, 0.8333, 0.3043, 0.1667, 0.3478, 0.1667, 0.3478, 0.0, 0.3043, 0.0, 0.3043, 0.3333, 0.3478, 0.3333, 0.3478, 0.1667, 0.3043, 0.1667, 0.3043, 0.5, 0.3478, 0.5, 0.3478, 0.3333, 0.3043, 0.3333, 0.3043, 0.6667, 0.3478, 0.6667, 0.3478, 0.5, 0.3043, 0.5, 0.3043, 0.8333, 0.3478, 0.8333, 0.3478, 0.6667, 0.3043, 0.6667, 0.3478, 1.0, 0.3913, 1.0, 0.3913, 0.8333, 0.3478, 0.8333, 0.3478, 0.1667, 0.3913, 0.1667, 0.3913, 0.0, 0.3478, 0.0, 0.3478, 0.3333, 0.3913, 0.3333, 0.3913, 0.1667, 0.3478, 0.1667, 0.3478, 0.5, 0.3913, 0.5, 0.3913, 0.3333, 0.3478, 0.3333, 0.3478, 0.6667, 0.3913, 0.6667, 0.3913, 0.5, 0.3478, 0.5, 0.3478, 0.8333, 0.3913, 0.8333, 0.3913, 0.6667, 0.3478, 0.6667, 0.3913, 1.0, 0.4348, 1.0, 0.4348, 0.8333, 0.3913, 0.8333, 0.3913, 0.1667, 0.4348, 0.1667, 0.4348, 0.0, 0.3913, 0.0, 0.3913, 0.3333, 0.4348, 0.3333, 0.4348, 0.1667, 0.3913, 0.1667, 0.3913, 0.5, 0.4348, 0.5, 0.4348, 0.3333, 0.3913, 0.3333, 0.3913, 0.6667, 0.4348, 0.6667, 0.4348, 0.5, 0.3913, 0.5, 0.3913, 0.8333, 0.4348, 0.8333, 0.4348, 0.6667, 0.3913, 0.6667, 0.4348, 1.0, 0.4783, 1.0, 0.4783, 0.8333, 0.4348, 0.8333, 0.4348, 0.1667, 0.4783, 0.1667, 0.4783, 0.0, 0.4348, 0.0, 0.4348, 0.3333, 0.4783, 0.3333, 0.4783, 0.1667, 0.4348, 0.1667, 0.4348, 0.5, 0.4783, 0.5, 0.4783, 0.3333, 0.4348, 0.3333, 0.4348, 0.6667, 0.4783, 0.6667, 0.4783, 0.5, 0.4348, 0.5, 0.4348, 0.8333, 0.4783, 0.8333, 0.4783, 0.6667, 0.4348, 0.6667, 0.4783, 1.0, 0.5217, 1.0, 0.5217, 0.8333, 0.4783, 0.8333, 0.4783, 0.1667, 0.5217, 0.1667, 0.5217, 0.0, 0.4783, 0.0, 0.4783, 0.3333, 0.5217, 0.3333, 0.5217, 0.1667, 0.4783, 0.1667, 0.4783, 0.5, 0.5217, 0.5, 0.5217, 0.3333, 0.4783, 0.3333, 0.4783, 0.6667, 0.5217, 0.6667, 0.5217, 0.5, 0.4783, 0.5, 0.4783, 0.8333, 0.5217, 0.8333, 0.5217, 0.6667, 0.4783, 0.6667, 0.5217, 1.0, 0.5652, 1.0, 0.5652, 0.8333, 0.5217, 0.8333, 0.5217, 0.1667, 0.5652, 0.1667, 0.5652, 0.0, 0.5217, 0.0, 0.5217, 0.3333, 0.5652, 0.3333, 0.5652, 0.1667, 0.5217, 0.1667, 0.5217, 0.5, 0.5652, 0.5, 0.5652, 0.3333, 0.5217, 0.3333, 0.5217, 0.6667, 0.5652, 0.6667, 0.5652, 0.5, 0.5217, 0.5, 0.5217, 0.8333, 0.5652, 0.8333, 0.5652, 0.6667, 0.5217, 0.6667, 0.5652, 1.0, 0.6087, 1.0, 0.6087, 0.8333, 0.5652, 0.8333, 0.5652, 0.1667, 0.6087, 0.1667, 0.6087, 0.0, 0.5652, 0.0, 0.5652, 0.3333, 0.6087, 0.3333, 0.6087, 0.1667, 0.5652, 0.1667, 0.5652, 0.5, 0.6087, 0.5, 0.6087, 0.3333, 0.5652, 0.3333, 0.5652, 0.6667, 0.6087, 0.6667, 0.6087, 0.5, 0.5652, 0.5, 0.5652, 0.8333, 0.6087, 0.8333, 0.6087, 0.6667, 0.5652, 0.6667, 0.6087, 1.0, 0.6522, 1.0, 0.6522, 0.8333, 0.6087, 0.8333, 0.6087, 0.1667, 0.6522, 0.1667, 0.6522, 0.0, 0.6087, 0.0, 0.6087, 0.3333, 0.6522, 0.3333, 0.6522, 0.1667, 0.6087, 0.1667, 0.6087, 0.5, 0.6522, 0.5, 0.6522, 0.3333, 0.6087, 0.3333, 0.6087, 0.6667, 0.6522, 0.6667, 0.6522, 0.5, 0.6087, 0.5, 0.6087, 0.8333, 0.6522, 0.8333, 0.6522, 0.6667, 0.6087, 0.6667, 0.6522, 1.0, 0.6957, 1.0, 0.6957, 0.8333, 0.6522, 0.8333, 0.6522, 0.1667, 0.6957, 0.1667, 0.6957, 0.0, 0.6522, 0.0, 0.6522, 0.3333, 0.6957, 0.3333, 0.6957, 0.1667, 0.6522, 0.1667, 0.6522, 0.5, 0.6957, 0.5, 0.6957, 0.3333, 0.6522, 0.3333, 0.6522, 0.6667, 0.6957, 0.6667, 0.6957, 0.5, 0.6522, 0.5, 0.6522, 0.8333, 0.6957, 0.8333, 0.6957, 0.6667, 0.6522, 0.6667, 0.6957, 1.0, 0.7391, 1.0, 0.7391, 0.8333, 0.6957, 0.8333, 0.6957, 0.1667, 0.7391, 0.1667, 0.7391, 0.0, 0.6957, 0.0, 0.6957, 0.3333, 0.7391, 0.3333, 0.7391, 0.1667, 0.6957, 0.1667, 0.6957, 0.5, 0.7391, 0.5, 0.7391, 0.3333, 0.6957, 0.3333, 0.6957, 0.6667, 0.7391, 0.6667, 0.7391, 0.5, 0.6957, 0.5, 0.6957, 0.8333, 0.7391, 0.8333, 0.7391, 0.6667, 0.6957, 0.6667, 0.7391, 1.0, 0.7826, 1.0, 0.7826, 0.8333, 0.7391, 0.8333, 0.7391, 0.1667, 0.7826, 0.1667, 0.7826, 0.0, 0.7391, 0.0, 0.7391, 0.3333, 0.7826, 0.3333, 0.7826, 0.1667, 0.7391, 0.1667, 0.7391, 0.5, 0.7826, 0.5, 0.7826, 0.3333, 0.7391, 0.3333, 0.7391, 0.6667, 0.7826, 0.6667, 0.7826, 0.5, 0.7391, 0.5, 0.7391, 0.8333, 0.7826, 0.8333, 0.7826, 0.6667, 0.7391, 0.6667, 0.7826, 1.0, 0.8261, 1.0, 0.8261, 0.8333, 0.7826, 0.8333, 0.7826, 0.1667, 0.8261, 0.1667, 0.8261, 0.0, 0.7826, 0.0, 0.7826, 0.3333, 0.8261, 0.3333, 0.8261, 0.1667, 0.7826, 0.1667, 0.7826, 0.5, 0.8261, 0.5, 0.8261, 0.3333, 0.7826, 0.3333, 0.7826, 0.6667, 0.8261, 0.6667, 0.8261, 0.5, 0.7826, 0.5, 0.7826, 0.8333, 0.8261, 0.8333, 0.8261, 0.6667, 0.7826, 0.6667, 0.8261, 1.0, 0.8696, 1.0, 0.8696, 0.8333, 0.8261, 0.8333, 0.8261, 0.1667, 0.8696, 0.1667, 0.8696, 0.0, 0.8261, 0.0, 0.8261, 0.3333, 0.8696, 0.3333, 0.8696, 0.1667, 0.8261, 0.1667, 0.8261, 0.5, 0.8696, 0.5, 0.8696, 0.3333, 0.8261, 0.3333, 0.8261, 0.6667, 0.8696, 0.6667, 0.8696, 0.5, 0.8261, 0.5, 0.8261, 0.8333, 0.8696, 0.8333, 0.8696, 0.6667, 0.8261, 0.6667, 0.8696, 1.0, 0.913, 1.0, 0.913, 0.8333, 0.8696, 0.8333, 0.8696, 0.1667, 0.913, 0.1667, 0.913, 0.0, 0.8696, 0.0, 0.8696, 0.3333, 0.913, 0.3333, 0.913, 0.1667, 0.8696, 0.1667, 0.8696, 0.5, 0.913, 0.5, 0.913, 0.3333, 0.8696, 0.3333, 0.8696, 0.6667, 0.913, 0.6667, 0.913, 0.5, 0.8696, 0.5, 0.8696, 0.8333, 0.913, 0.8333, 0.913, 0.6667, 0.8696, 0.6667, 0.913, 1.0, 0.9565, 1.0, 0.9565, 0.8333, 0.913, 0.8333, 0.913, 0.1667, 0.9565, 0.1667, 0.9565, 0.0, 0.913, 0.0, 0.913, 0.3333, 0.9565, 0.3333, 0.9565, 0.1667, 0.913, 0.1667, 0.913, 0.5, 0.9565, 0.5, 0.9565, 0.3333, 0.913, 0.3333, 0.913, 0.6667, 0.9565, 0.6667, 0.9565, 0.5, 0.913, 0.5, 0.913, 0.8333, 0.9565, 0.8333, 0.9565, 0.6667, 0.913, 0.6667, 0.9565, 1.0, 1.0, 1.0, 1.0, 0.8333, 0.9565, 0.8333, 0.9565, 0.1667, 1.0, 0.1667, 1.0, 0.0, 0.9565, 0.0, 0.9565, 0.3333, 1.0, 0.3333, 1.0, 0.1667, 0.9565, 0.1667, 0.9565, 0.5, 1.0, 0.5, 1.0, 0.3333, 0.9565, 0.3333, 0.9565, 0.6667, 1.0, 0.6667, 1.0, 0.5, 0.9565, 0.5, 0.9565, 0.8333, 1.0, 0.8333, 1.0, 0.6667, 0.9565, 0.6667, 1.0, 0.0, 0.6, 0.0, 0.8, 0.0, 1.0, 0.0, 0.4, 0.0, 0.6, 0.0, 0.0, 0.0, 0.4, 0.0, 1.0, 0.0, 0.0, 0.0, 0.2, 0.0, 0.4, 0.0, 0.0, 0.0, 0.2, 0.0, 0.2, 0.0, 0.0, 0.0, 1.0, 0.0, 0.0, 0.0, 0.0, 0.0, 1.0, 0.0, 0.2, 0.0, 0.4, 0.0, 0.4, 0.0, 0.2, 0.0, 0.4, 0.0, 0.6, 0.0, 0.6, 0.0, 0.4, 0.0, 0.6, 0.0, 0.8, 0.0, 0.8, 0.0, 0.6, 0.0, 0.8, 0.0, 1.0, 0.0, 1.0, 0.0, 0.8, 0.0, 0.8, 0.0, 1.0, 0.0, 1.0, 0.0, 0.8, 0.0, 0.6, 0.0, 0.8, 0.0, 0.8, 0.0, 0.6, 0.0, 0.4, 0.0, 0.6, 0.0, 0.6, 0.0, 0.4, 0.0, 0.2, 0.0, 0.4, 0.0, 0.4, 0.0, 0.2, 0.0, 1.0, 0.0, 0.0, 0.0, 0.0, 0.0, 1.0, 0.0, 0.0, 0.0, 0.2, 0.0, 0.2, 0.0, 0.0, 0.0, 0.8, 0.0, 1.0, 0.0, 1.0, 0.0, 0.8, 0.0, 0.6, 0.0, 0.8, 0.0, 0.8, 0.0, 0.6, 0.0, 0.4, 0.0, 0.6, 0.0, 0.6, 0.0, 0.4, 0.0, 0.2, 0.0, 0.4, 0.0, 0.4, 0.0, 0.2, 0.0, 1.0, 0.0, 0.0, 0.0, 0.0, 0.0, 1.0, 0.0, 0.0, 0.0, 0.2, 0.0, 0.2, 0.0, 0.0, 0.0])
me_nurbspath_001.auto_texspace = False
me_nurbspath_001.update()

# ---- objects
ob_lightpost = bpy.data.objects.new('lightpost', me_nurbspath_001)

# ---- transforms, parenting, visibility, modifiers, constraints
ob_lightpost.location = (0.0, -1.94, 9.9)
ob_lightpost.scale = (1.432, 1.432, 1.432)

# ---- collection membership
col_collection.objects.link(ob_lightpost)

# ---- scene / render settings (as saved in the file)
scene.frame_start = 1; scene.frame_end = 250; scene.frame_set(1)
scene.render.engine = 'BLENDER_EEVEE_NEXT'
scene.render.bake_bias = 0.0
scene.render.bake_samples = 0
scene.render.compositor_device = 'GPU'
scene.eevee.use_volume_custom_range = False
scene.eevee.fast_gi_thickness_near = 0.1
scene.eevee.fast_gi_thickness_far = 0.0
scene.eevee.ray_tracing_options.screen_trace_thickness = 0.1
bpy.context.view_layer.update()

# ---- added for rendering (the .blend has no active camera and no usable light): camera, sun
cam_auto = bpy.data.cameras.new('AutoCamera')
cam_auto.lens = 50.0
cam_auto.sensor_width = 36.0
cam_auto.clip_end = 1000.0
ob_auto_camera = bpy.data.objects.new('AutoCamera', cam_auto)
scene.collection.objects.link(ob_auto_camera)
ob_auto_camera.location = (9.8302, -13.2148, 12.9381)
ob_auto_camera.rotation_euler = (1.09748, -7.21219e-08, 0.694738)
scene.camera = ob_auto_camera
light_auto_sun = bpy.data.lights.new('AutoSun', 'SUN')
light_auto_sun.energy = 3.0
light_auto_sun.angle = 0.0523599
ob_auto_sun = bpy.data.objects.new('AutoSun', light_auto_sun)
scene.collection.objects.link(ob_auto_sun)
ob_auto_sun.rotation_euler = (0.872665, 0.174533, 0.523599)
bpy.context.view_layer.update()
